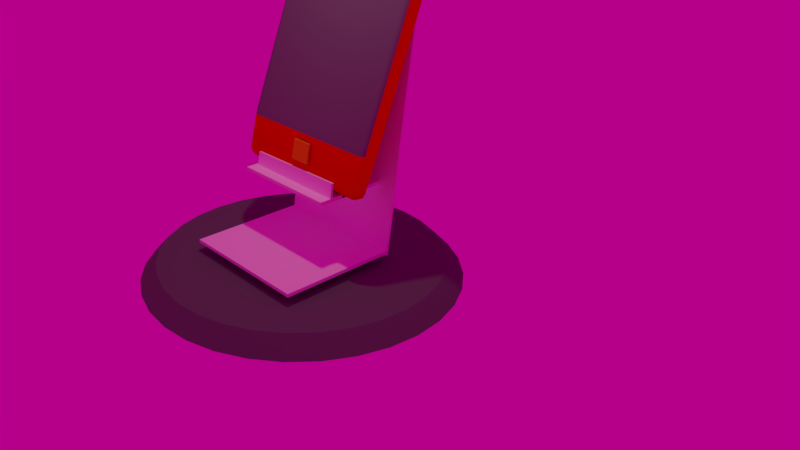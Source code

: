 # Source: LAB11_zad1.blend  (saved by Blender 2.79.0; exported with 4.5.12 LTS)
import bpy
from mathutils import Matrix  # noqa: F401  (used for matrix-valued properties, if any)

bpy.ops.wm.read_factory_settings(use_empty=True)
scene = bpy.context.scene
scene.name = 'Scene'

# ---- collections
col_collection_1 = bpy.data.collections.new('Collection 1'); scene.collection.children.link(col_collection_1)

# ---- materials (node trees are filled in below, after node groups)
mat_material_008 = bpy.data.materials.new('Material.008')
mat_material_008.alpha_threshold = 0.0
mat_material_008.diffuse_color = (1.0, 1.0, 1.0, 1.0)
mat_material_008.roughness = 0.5
mat_material_008.specular_intensity = 0.84
mat_colortele = bpy.data.materials.new('ColorTele')
mat_colortele.alpha_threshold = 0.0
mat_colortele.diffuse_color = (0.8, 0.0, 0.0, 1.0)
mat_colortele.roughness = 0.5
mat_colortele.specular_intensity = 0.84
mat_colorekran = bpy.data.materials.new('ColorEkran')
mat_colorekran.alpha_threshold = 0.0
mat_colorekran.diffuse_color = (0.199, 0.1961, 0.2019, 1.0)
mat_colorekran.roughness = 0.5
mat_material_000 = bpy.data.materials.new('Material.000')
mat_material_000.alpha_threshold = 0.0
mat_material_000.diffuse_color = (0.004857, 0.0, 0.8, 1.0)
mat_material_000.specular_color = (1.0, 0.9576, 0.9893)
mat_material_000.roughness = 0.5
mat_knopk = bpy.data.materials.new('Knopk')
mat_knopk.alpha_threshold = 0.0
mat_knopk.diffuse_color = (0.8, 0.4797, 0.01048, 1.0)
mat_knopk.roughness = 0.5
mat_knopk.specular_intensity = 1.0
mat_knopk1 = bpy.data.materials.new('Knopk1')
mat_knopk1.alpha_threshold = 0.0
mat_knopk1.diffuse_color = (0.0, 0.0, 0.0, 1.0)
mat_knopk1.roughness = 0.5
mat_knopk1.specular_intensity = 0.1
mat_osnova = bpy.data.materials.new('Osnova')
mat_osnova.alpha_threshold = 0.0
mat_osnova.diffuse_color = (0.1473, 0.1473, 0.1473, 1.0)
mat_osnova.roughness = 0.5
mat_osnova.specular_intensity = 0.8404

# ---- material node trees

# ---- world
world_world = bpy.data.worlds.new('World'); scene.world = world_world
world_world.color = (0.4672, 0.0, 0.2539)
world_world.use_sun_shadow = False
world_world.sun_shadow_jitter_overblur = 0.0
world_world.cycles.sampling_method = 'MANUAL'

# ---- cameras
cam_camera = bpy.data.cameras.new('Camera')
cam_camera.clip_end = 100.0
cam_camera.lens = 35.0
cam_camera.sensor_width = 32.0
cam_camera.sensor_height = 18.0
cam_camera.ortho_scale = 7.314
cam_camera.dof.focus_distance = 0.0
cam_camera.dof.aperture_fstop = 128.0

# ---- lights
light_lamp = bpy.data.lights.new('Lamp', 'POINT')
light_lamp.transmission_factor = 0.0
light_lamp.cutoff_distance = 30.0
light_lamp.energy = 100.0
light_lamp.shadow_buffer_clip_start = 1.001
light_lamp.shadow_soft_size = 0.1
light_lamp.shadow_maximum_resolution = 0.006
light_lamp.use_absolute_resolution = True

# ---- meshes
me_cube_003 = bpy.data.meshes.new('Cube.003')
me_cube_003.from_pydata([(-1.0, -1.0, -1.0), (-1.0, -1.0, 1.0), (-1.0, 1.0, -1.0), (-1.0, 1.0, 1.0), (1.0, -1.0, -1.0), (1.0, -1.0, 1.0), (1.0, 1.0, -1.0), (1.0, 1.0, 1.0)], [], [(0, 1, 3, 2), (2, 3, 7, 6), (6, 7, 5, 4), (4, 5, 1, 0), (2, 6, 4, 0), (7, 3, 1, 5)])
me_cube_003.materials.append(mat_material_008)
me_cube_003.use_remesh_preserve_volume = False
me_cube_003.use_remesh_preserve_attributes = False
me_cube_003.use_mirror_vertex_groups = False
me_cube_003.update()
me_cube_002 = bpy.data.meshes.new('Cube.002')
me_cube_002.from_pydata([(-1.0, -1.0, -1.0), (-1.0, -1.0, 1.0), (-1.0, 1.0, -1.0), (-1.0, 1.0, 1.0), (1.0, -1.0, -1.0), (1.0, -1.0, 1.0), (1.0, 1.0, -1.0), (1.0, 1.0, 1.0)], [], [(0, 1, 3, 2), (2, 3, 7, 6), (6, 7, 5, 4), (4, 5, 1, 0), (2, 6, 4, 0), (7, 3, 1, 5)])
me_cube_002.materials.append(mat_material_008)
me_cube_002.use_remesh_preserve_volume = False
me_cube_002.use_remesh_preserve_attributes = False
me_cube_002.use_mirror_vertex_groups = False
me_cube_002.update()
me_cube = bpy.data.meshes.new('Cube')
me_cube.from_pydata([(1.0, 0.1165, -1.676), (1.0, -0.1165, -1.676), (-1.0, -0.1165, -1.676), (-1.0, 0.1165, -1.676), (1.0, 0.1165, 1.676), (1.008, -0.118, 1.65), (-0.992, -0.118, 1.65), (-1.0, 0.1165, 1.676), (1.0, 0.1165, -1.04), (1.087, -0.182, -1.175), (-1.006, -0.182, -1.175), (-1.0, 0.1165, -1.04), (1.0, 0.1165, 1.185), (1.097, -0.19, 1.116), (-0.9964, -0.19, 1.116), (-1.0, 0.1165, 1.185)], [], [(0, 1, 2, 3), (4, 7, 6, 5), (12, 4, 5, 13), (13, 5, 6, 14), (14, 6, 7, 15), (8, 0, 3, 11), (12, 8, 11, 15), (2, 10, 11, 3), (1, 9, 10, 2), (0, 8, 9, 1), (4, 12, 15, 7), (10, 14, 15, 11), (9, 13, 14, 10), (8, 12, 13, 9)])
me_cube.polygons.foreach_set('use_smooth', [True] * 14)
me_cube.polygons.foreach_set('material_index', [0, 0, 0, 0, 0, 0, 0, 0, 0, 0, 0, 0, 1, 0])
_ca = me_cube.color_attributes.new('Col', 'BYTE_COLOR', 'CORNER')
_ca.data.foreach_set('color', [1.0, 1.0, 1.0, 1.0, 1.0, 1.0, 1.0, 1.0, 1.0, 1.0, 1.0, 1.0, 1.0, 1.0, 1.0, 1.0, 1.0, 1.0, 1.0, 1.0, 1.0, 1.0, 1.0, 1.0, 1.0, 1.0, 1.0, 1.0, 1.0, 1.0, 1.0, 1.0, 1.0, 1.0, 1.0, 1.0, 1.0, 1.0, 1.0, 1.0, 1.0, 1.0, 1.0, 1.0, 1.0, 1.0, 1.0, 1.0, 1.0, 1.0, 1.0, 1.0, 1.0, 1.0, 1.0, 1.0, 1.0, 1.0, 1.0, 1.0, 1.0, 1.0, 1.0, 1.0, 1.0, 1.0, 1.0, 1.0, 1.0, 1.0, 1.0, 1.0, 1.0, 1.0, 1.0, 1.0, 1.0, 1.0, 1.0, 1.0, 1.0, 1.0, 1.0, 1.0, 1.0, 1.0, 1.0, 1.0, 1.0, 1.0, 1.0, 1.0, 1.0, 1.0, 1.0, 1.0, 1.0, 1.0, 1.0, 1.0, 1.0, 1.0, 1.0, 1.0, 1.0, 1.0, 1.0, 1.0, 1.0, 1.0, 1.0, 1.0, 1.0, 1.0, 1.0, 1.0, 1.0, 1.0, 1.0, 1.0, 1.0, 1.0, 1.0, 1.0, 1.0, 1.0, 1.0, 1.0, 1.0, 1.0, 1.0, 1.0, 1.0, 1.0, 1.0, 1.0, 1.0, 1.0, 1.0, 1.0, 1.0, 1.0, 1.0, 1.0, 1.0, 1.0, 1.0, 1.0, 1.0, 1.0, 1.0, 1.0, 1.0, 1.0, 1.0, 1.0, 1.0, 1.0, 1.0, 1.0, 1.0, 1.0, 1.0, 1.0, 1.0, 1.0, 1.0, 1.0, 1.0, 1.0, 1.0, 1.0, 1.0, 1.0, 1.0, 1.0, 1.0, 1.0, 1.0, 1.0, 1.0, 1.0, 1.0, 1.0, 1.0, 1.0, 1.0, 1.0, 1.0, 1.0, 1.0, 1.0, 1.0, 1.0, 1.0, 1.0, 1.0, 1.0, 1.0, 1.0, 1.0, 1.0, 1.0, 1.0, 1.0, 1.0, 1.0, 1.0, 1.0, 1.0, 1.0, 1.0, 1.0, 1.0, 1.0, 1.0, 1.0, 1.0, 1.0, 1.0, 1.0, 1.0, 1.0, 1.0])
me_cube.materials.append(mat_colortele)
me_cube.materials.append(mat_colorekran)
me_cube.use_remesh_preserve_volume = False
me_cube.use_remesh_preserve_attributes = False
me_cube.use_mirror_vertex_groups = False
me_cube.update()
me_cube_006 = bpy.data.meshes.new('Cube.006')
me_cube_006.from_pydata([(-1.0, -1.0, -1.0), (-1.0, -1.0, 1.0), (-1.0, 1.0, -1.0), (-1.0, 1.0, 1.0), (1.0, -1.0, -1.0), (1.0, -1.0, 1.0), (1.0, 1.0, -1.0), (1.0, 1.0, 1.0)], [], [(0, 1, 3, 2), (2, 3, 7, 6), (6, 7, 5, 4), (4, 5, 1, 0), (2, 6, 4, 0), (7, 3, 1, 5)])
me_cube_006.materials.append(mat_material_008)
me_cube_006.use_remesh_preserve_volume = False
me_cube_006.use_remesh_preserve_attributes = False
me_cube_006.use_mirror_vertex_groups = False
me_cube_006.update()
me_cube_007 = bpy.data.meshes.new('Cube.007')
me_cube_007.from_pydata([(-1.0, -1.0, -1.0), (-1.0, -1.0, 1.0), (-1.0, 1.0, -1.0), (-1.0, 1.0, 1.0), (1.0, -1.0, -1.0), (1.0, -1.0, 1.0), (1.0, 1.0, -1.0), (1.0, 1.0, 1.0)], [], [(0, 1, 3, 2), (2, 3, 7, 6), (6, 7, 5, 4), (4, 5, 1, 0), (2, 6, 4, 0), (7, 3, 1, 5)])
me_cube_007.materials.append(mat_material_008)
me_cube_007.use_remesh_preserve_volume = False
me_cube_007.use_remesh_preserve_attributes = False
me_cube_007.use_mirror_vertex_groups = False
me_cube_007.update()
me_cube_010 = bpy.data.meshes.new('Cube.010')
me_cube_010.from_pydata([(-1.0, -1.0, -1.0), (-1.0, -1.0, 1.0), (-1.0, 1.0, -1.0), (-1.0, 1.0, 1.0), (1.0, -1.0, -1.0), (1.0, -1.0, 1.0), (1.0, 1.0, -1.0), (1.0, 1.0, 1.0)], [], [(0, 1, 3, 2), (2, 3, 7, 6), (6, 7, 5, 4), (4, 5, 1, 0), (2, 6, 4, 0), (7, 3, 1, 5)])
me_cube_010.materials.append(mat_material_008)
me_cube_010.use_remesh_preserve_volume = False
me_cube_010.use_remesh_preserve_attributes = False
me_cube_010.use_mirror_vertex_groups = False
me_cube_010.update()
me_cube_011 = bpy.data.meshes.new('Cube.011')
me_cube_011.from_pydata([(-1.0, -1.0, -1.0), (-1.0, -1.0, 1.0), (-1.0, 1.0, -1.0), (-1.0, 1.0, 1.0), (1.0, -1.0, -1.0), (1.0, -1.0, 1.0), (1.0, 1.0, -1.0), (1.0, 1.0, 1.0)], [], [(0, 1, 3, 2), (2, 3, 7, 6), (6, 7, 5, 4), (4, 5, 1, 0), (2, 6, 4, 0), (7, 3, 1, 5)])
me_cube_011.materials.append(mat_material_008)
me_cube_011.use_remesh_preserve_volume = False
me_cube_011.use_remesh_preserve_attributes = False
me_cube_011.use_mirror_vertex_groups = False
me_cube_011.update()
me_cylinder_002 = bpy.data.meshes.new('Cylinder.002')
me_cylinder_002.from_pydata([(-0.09685, 0.6661, -0.9999), (-0.09632, 0.6659, 1.012), (0.09733, 0.6437, -0.9999), (0.0975, 0.6437, 1.004), (0.2847, 0.5861, -0.9999), (0.2845, 0.5862, 0.995), (0.4581, 0.4955, -0.9999), (0.4576, 0.4957, 0.9864), (0.6109, 0.3753, -0.9999), (0.61, 0.3757, 0.9784), (0.7371, 0.2302, -0.9999), (0.7359, 0.2306, 0.9712), (0.8319, 0.06568, -0.9999), (0.8305, 0.06624, 0.9651), (0.8918, -0.1119, -0.9999), (0.8901, -0.1112, 0.9604), (0.9143, -0.2956, -0.9999), (0.9125, -0.2949, 0.9572), (0.8986, -0.4785, -0.9999), (0.8967, -0.4778, 0.9556), (0.8453, -0.6536, -0.9999), (0.8435, -0.6529, 0.9558), (0.7565, -0.814, -0.9999), (0.7547, -0.8133, 0.9576), (0.6356, -0.9537, -0.9999), (0.634, -0.9531, 0.9611), (0.4872, -1.067, -0.9999), (0.4858, -1.067, 0.9661), (0.317, -1.15, -0.9999), (0.3159, -1.15, 0.9723), (0.1316, -1.2, -0.9999), (0.1308, -1.199, 0.9797), (-0.0619, -1.213, -0.9999), (-0.06241, -1.213, 0.9878), (-0.2561, -1.191, -0.9999), (-0.2562, -1.191, 0.9964), (-0.4435, -1.134, -0.9999), (-0.4433, -1.134, 1.005), (-0.6169, -1.043, -0.9999), (-0.6163, -1.043, 1.014), (-0.7696, -0.9227, -0.9999), (-0.7687, -0.923, 1.022), (-0.8958, -0.7776, -0.9999), (-0.8946, -0.778, 1.029), (-0.9907, -0.6131, -0.9999), (-0.9892, -0.6136, 1.035), (-1.051, -0.4355, -0.9999), (-1.049, -0.4361, 1.04), (-1.073, -0.2518, -0.9999), (-1.071, -0.2524, 1.043), (-1.057, -0.06885, -0.9999), (-1.055, -0.06949, 1.045), (-1.004, 0.1062, -0.9999), (-1.002, 0.1056, 1.044), (-0.9153, 0.2666, -0.9999), (-0.9135, 0.266, 1.043), (-0.7943, 0.4063, -0.9999), (-0.7927, 0.4058, 1.039), (-0.6459, 0.5199, -0.9999), (-0.6445, 0.5194, 1.034), (-0.4758, 0.6029, -0.9999), (-0.4746, 0.6025, 1.028), (-0.2904, 0.6523, -0.9999), (-0.2895, 0.652, 1.02)], [], [(0, 1, 3, 2), (2, 3, 5, 4), (4, 5, 7, 6), (6, 7, 9, 8), (8, 9, 11, 10), (10, 11, 13, 12), (12, 13, 15, 14), (14, 15, 17, 16), (16, 17, 19, 18), (18, 19, 21, 20), (20, 21, 23, 22), (22, 23, 25, 24), (24, 25, 27, 26), (26, 27, 29, 28), (28, 29, 31, 30), (30, 31, 33, 32), (32, 33, 35, 34), (34, 35, 37, 36), (36, 37, 39, 38), (38, 39, 41, 40), (40, 41, 43, 42), (42, 43, 45, 44), (44, 45, 47, 46), (46, 47, 49, 48), (48, 49, 51, 50), (50, 51, 53, 52), (52, 53, 55, 54), (54, 55, 57, 56), (56, 57, 59, 58), (58, 59, 61, 60), (3, 1, 63, 61, 59, 57, 55, 53, 51, 49, 47, 45, 43, 41, 39, 37, 35, 33, 31, 29, 27, 25, 23, 21, 19, 17, 15, 13, 11, 9, 7, 5), (60, 61, 63, 62), (62, 63, 1, 0), (0, 2, 4, 6, 8, 10, 12, 14, 16, 18, 20, 22, 24, 26, 28, 30, 32, 34, 36, 38, 40, 42, 44, 46, 48, 50, 52, 54, 56, 58, 60, 62)])
_uv = me_cylinder_002.uv_layers.new(name='UVMap')
_uv.uv.foreach_set('vector', [0.0, 0.0, 0.0, 0.0, 0.0, 0.0, 0.0, 0.0, 0.0, 0.0, 0.0, 0.0, 0.0, 0.0, 0.0, 0.0, 0.0, 0.0, 0.0, 0.0, 0.0, 0.0, 0.0, 0.0, 0.0, 0.0, 0.0, 0.0, 0.0, 0.0, 0.0, 0.0, 0.0, 0.0, 0.0, 0.0, 0.0, 0.0, 0.0, 0.0, 0.0, 0.0, 0.0, 0.0, 0.0, 0.0, 0.0, 0.0, 0.0, 0.0, 0.0, 0.0, 0.0, 0.0, 0.0, 0.0, 0.0, 0.0, 0.0, 0.0, 0.0, 0.0, 0.0, 0.0, 0.0, 0.0, 0.0, 0.0, 0.0, 0.0, 0.0, 0.0, 0.0, 0.0, 0.0, 0.0, 0.0, 0.0, 0.0, 0.0, 0.0, 0.0, 0.0, 0.0, 0.0, 0.0, 0.0, 0.0, 0.0, 0.0, 0.0, 0.0, 0.0, 0.0, 0.0, 0.0, 0.0, 0.0, 0.0, 0.0, 0.0, 0.0, 0.0, 0.0, 0.0, 0.0, 0.0, 0.0, 0.0, 0.0, 0.0, 0.0, 0.0, 0.0, 0.0, 0.0, 0.0, 0.0, 0.0, 0.0, 0.0, 0.0, 0.0, 0.0, 0.0, 0.0, 0.0, 0.0, 0.0, 0.0, 0.0, 0.0, 0.0, 0.0, 0.0, 0.0, 0.0, 0.0, 0.0, 0.0, 0.0, 0.0, 0.0, 0.0, 0.0, 0.0, 0.0, 0.0, 0.0, 0.0, 0.0, 0.0, 0.0, 0.0, 0.0, 0.0, 0.0, 0.0, 0.0, 0.0, 0.0, 0.0, 0.0, 0.0, 0.0, 0.0, 0.0, 0.0, 0.0, 0.0, 0.0, 0.0, 0.0, 0.0, 0.0, 0.0, 0.0, 0.0, 0.0, 0.0, 0.0, 0.0, 0.0, 0.0, 0.0, 0.0, 0.0, 0.0, 0.0, 0.0, 0.0, 0.0, 0.0, 0.0, 0.0, 0.0, 0.0, 0.0, 0.0, 0.0, 0.0, 0.0, 0.0, 0.0, 0.0, 0.0, 0.0, 0.0, 0.0, 0.0, 0.0, 0.0, 0.0, 0.0, 0.0, 0.0, 0.0, 0.0, 0.0, 0.0, 0.0, 0.0, 0.0, 0.0, 0.0, 0.0, 0.0, 0.0, 0.0, 0.0, 0.0, 0.0, 0.0, 0.0, 0.0, 0.0, 0.0, 0.0, 0.0, 0.0, 0.4495, 0.9339, 0.353, 0.916, 0.2622, 0.8808, 0.1804, 0.8297, 0.111, 0.7646, 0.05651, 0.6882, 0.01906, 0.6032, 9.662e-05, 0.513, 0.0003412, 0.421, 0.01979, 0.3308, 0.05769, 0.2458, 0.1126, 0.1694, 0.1824, 0.1043, 0.2644, 0.05324, 0.3554, 0.01804, 0.452, 9.662e-05, 0.5505, 9.674e-05, 0.647, 0.01804, 0.7378, 0.05324, 0.8196, 0.1043, 0.889, 0.1694, 0.9435, 0.2458, 0.9809, 0.3308, 0.9999, 0.421, 0.9997, 0.513, 0.9802, 0.6032, 0.9423, 0.6882, 0.8874, 0.7646, 0.8176, 0.8297, 0.7356, 0.8808, 0.6446, 0.916, 0.548, 0.9339, 0.0, 0.0, 0.0, 0.0, 0.0, 0.0, 0.0, 0.0, 0.0, 0.0, 0.0, 0.0, 0.0, 0.0, 0.0, 0.0, 0.0, 0.0, 0.0, 0.0, 0.0, 0.0, 0.0, 0.0, 0.0, 0.0, 0.0, 0.0, 0.0, 0.0, 0.0, 0.0, 0.0, 0.0, 0.0, 0.0, 0.0, 0.0, 0.0, 0.0, 0.0, 0.0, 0.0, 0.0, 0.0, 0.0, 0.0, 0.0, 0.0, 0.0, 0.0, 0.0, 0.0, 0.0, 0.0, 0.0, 0.0, 0.0, 0.0, 0.0, 0.0, 0.0, 0.0, 0.0, 0.0, 0.0, 0.0, 0.0, 0.0, 0.0, 0.0, 0.0, 0.0, 0.0, 0.0, 0.0, 0.0, 0.0, 0.0, 0.0])
me_cylinder_002.materials.append(mat_material_000)
me_cylinder_002.use_remesh_preserve_volume = False
me_cylinder_002.use_remesh_preserve_attributes = False
me_cylinder_002.use_mirror_vertex_groups = False
me_cylinder_002.update()
me_cube_004 = bpy.data.meshes.new('Cube.004')
me_cube_004.from_pydata([(-1.0, -1.0, -1.0), (-1.0, -1.0, 1.0), (-1.0, 1.0, -1.0), (-1.0, 1.0, 1.0), (1.0, -1.0, -1.0), (1.0, -1.0, 1.0), (1.0, 1.0, -1.0), (1.0, 1.0, 1.0)], [], [(0, 1, 3, 2), (2, 3, 7, 6), (6, 7, 5, 4), (4, 5, 1, 0), (2, 6, 4, 0), (7, 3, 1, 5)])
me_cube_004.materials.append(mat_knopk)
me_cube_004.materials.append(mat_knopk1)
me_cube_004.use_remesh_preserve_volume = False
me_cube_004.use_remesh_preserve_attributes = False
me_cube_004.use_mirror_vertex_groups = False
me_cube_004.update()
me_circle_000 = bpy.data.meshes.new('Circle.000')
me_circle_000.from_pydata([(-1.995e-08, 0.8185, 0.0), (-0.1597, 0.8028, 0.0), (-0.3132, 0.7562, 0.0), (-0.4548, 0.6806, 0.0), (-0.5788, 0.5788, 0.0), (-0.6806, 0.4548, 0.0), (-0.7562, 0.3132, 0.0), (-0.8028, 0.1597, 0.0), (-0.8185, 1.09e-07, 0.0), (-0.8028, -0.1597, 0.0), (-0.7562, -0.3132, 0.0), (-0.6806, -0.4548, 0.0), (-0.5788, -0.5788, 0.0), (-0.4548, -0.6806, 0.0), (-0.3132, -0.7562, 0.0), (-0.1597, -0.8028, 0.0), (2.468e-07, -0.8185, 0.0), (0.1597, -0.8028, 0.0), (0.3132, -0.7562, 0.0), (0.4548, -0.6806, 0.0), (0.5788, -0.5788, 0.0), (0.6806, -0.4548, 0.0), (0.7562, -0.3132, 0.0), (0.8028, -0.1597, 0.0), (0.8185, 8.375e-07, 0.0), (0.8028, 0.1597, 0.0), (0.7562, 0.3132, 0.0), (0.6806, 0.4548, 0.0), (0.5788, 0.5788, 0.0), (0.4548, 0.6806, 0.0), (0.3132, 0.7562, 0.0), (0.1597, 0.8028, 0.0), (-0.5081, 0.7605, -0.08852), (-0.35, 0.845, -0.08852), (0.35, 0.845, -0.08852), (0.5081, 0.7605, -0.08852), (0.1784, -0.8971, -0.08852), (2.891e-07, -0.9146, -0.08852), (-0.6467, 0.6467, -0.08852), (0.1784, 0.8971, -0.08852), (0.35, -0.845, -0.08852), (-0.7605, 0.5081, -0.08852), (-8.97e-09, 0.9146, -0.08852), (0.5081, -0.7605, -0.08852), (-0.845, 0.35, -0.08852), (0.6467, -0.6467, -0.08852), (-0.8971, 0.1784, -0.08852), (0.7605, -0.5081, -0.08852), (-0.9146, 9.271e-08, -0.08852), (0.845, -0.35, -0.08852), (-0.8971, -0.1784, -0.08852), (0.8971, -0.1784, -0.08852), (-0.845, -0.35, -0.08852), (0.9146, 9.068e-07, -0.08852), (-0.7605, -0.5081, -0.08852), (0.8971, 0.1784, -0.08852), (-0.6467, -0.6467, -0.08852), (0.845, 0.35, -0.08852), (-0.5081, -0.7605, -0.08852), (0.7605, 0.5081, -0.08852), (-0.35, -0.845, -0.08852), (-0.1784, 0.8971, -0.08852), (0.6467, 0.6467, -0.08852), (-0.1784, -0.8971, -0.08852)], [], [(0, 1, 2, 3, 4, 5, 6, 7, 8, 9, 10, 11, 12, 13, 14, 15, 16, 17, 18, 19, 20, 21, 22, 23, 24, 25, 26, 27, 28, 29, 30, 31), (15, 63, 37, 16), (28, 62, 35, 29), (1, 61, 33, 2), (14, 60, 63, 15), (27, 59, 62, 28), (0, 42, 61, 1), (13, 58, 60, 14), (26, 57, 59, 27), (12, 56, 58, 13), (25, 55, 57, 26), (11, 54, 56, 12), (24, 53, 55, 25), (10, 52, 54, 11), (23, 51, 53, 24), (9, 50, 52, 10), (22, 49, 51, 23), (8, 48, 50, 9), (21, 47, 49, 22), (7, 46, 48, 8), (20, 45, 47, 21), (6, 44, 46, 7), (19, 43, 45, 20), (5, 41, 44, 6), (18, 40, 43, 19), (31, 39, 42, 0), (4, 38, 41, 5), (17, 36, 40, 18), (30, 34, 39, 31), (3, 32, 38, 4), (16, 37, 36, 17), (29, 35, 34, 30), (2, 33, 32, 3)])
me_circle_000.polygons.foreach_set('material_index', [0, 1, 1, 1, 1, 1, 1, 1, 1, 1, 1, 1, 1, 1, 1, 1, 1, 1, 1, 1, 1, 1, 1, 1, 1, 1, 1, 1, 1, 1, 1, 1, 1])
me_circle_000.materials.append(mat_osnova)
me_circle_000.materials.append(mat_osnova)
me_circle_000.use_remesh_preserve_volume = False
me_circle_000.use_remesh_preserve_attributes = False
me_circle_000.use_mirror_vertex_groups = False
me_circle_000.update()

# ---- objects
ob_cube_003 = bpy.data.objects.new('Cube.003', me_cube_003)
ob_cube_002 = bpy.data.objects.new('Cube.002', me_cube_002)
ob_cube = bpy.data.objects.new('Cube', me_cube)
ob_lamp = bpy.data.objects.new('Lamp', light_lamp)
ob_camera = bpy.data.objects.new('Camera', cam_camera)
ob_cube_004 = bpy.data.objects.new('Cube.004', me_cube_006)
ob_cube_005 = bpy.data.objects.new('Cube.005', me_cube_007)
ob_cube_006 = bpy.data.objects.new('Cube.006', me_cube_010)
ob_cube_007 = bpy.data.objects.new('Cube.007', me_cube_011)
ob_cylinder_001 = bpy.data.objects.new('Cylinder.001', me_cylinder_002)
ob_x = bpy.data.objects.new('Кнопка на телефоне', me_cube_004)
ob_stand_base_001 = bpy.data.objects.new('stand_base.001', me_circle_000)

# ---- transforms, parenting, visibility, modifiers, constraints
ob_cube_003.location = (-0.1789, 0.01016, 2.504)
ob_cube_003.rotation_euler = (-6.102, 0.01305, -3.143)
ob_cube_003.scale = (0.8996, 0.01611, 0.8955)
ob_cube_003.lineart.crease_threshold = 0.0
ob_cube_002.location = (-0.1615, -1.085, 0.4338)
ob_cube_002.scale = (0.8873, 0.7251, 0.02216)
ob_cube_002.lineart.crease_threshold = 0.0
_c = ob_cube_002.constraints.new('LOCKED_TRACK'); _c.name = 'REFLECTION PLANE'
_c.mute = True
_c.enabled = False
ob_cube.location = (-0.2022, -0.1798, 2.806)
ob_cube.rotation_euler = (-0.3977, -0.0, 0.0)
ob_cube.lock_rotations_4d = False
ob_cube.empty_display_type = 'ARROWS'
ob_cube.lineart.crease_threshold = 0.0
_vg = ob_cube.vertex_groups.new(name='Group')
_m = ob_cube.modifiers.new('Bevel', 'BEVEL')
_m.segments = 2
_m.limit_method = 'NONE'
_m.spread = 0.0
_c = ob_cube.constraints.new('LOCKED_TRACK'); _c.name = 'REFLECTION PLANE'
_c.mute = True
_c.enabled = False
ob_lamp.location = (0.0889, -0.6286, 6.414)
ob_lamp.rotation_euler = (0.6503, 0.05522, 1.866)
ob_lamp.lock_rotations_4d = False
ob_lamp.empty_display_type = 'ARROWS'
ob_lamp.color = (0.0, 0.0, 0.0, 0.0)
ob_lamp.lineart.crease_threshold = 0.0
ob_camera.location = (7.481, -6.508, 5.344)
ob_camera.rotation_euler = (1.109, 0.0, 0.8149)
ob_camera.lock_rotations_4d = False
ob_camera.empty_display_type = 'ARROWS'
ob_camera.color = (0.0, 0.0, 0.0, 0.0)
ob_camera.display_type = 'WIRE'
ob_camera.lineart.crease_threshold = 0.0
ob_cube_004.location = (-0.1616, -0.2144, 1.271)
ob_cube_004.rotation_euler = (-6.102, 0.01305, -3.143)
ob_cube_004.scale = (0.8996, 0.01349, 0.8883)
ob_cube_004.lineart.crease_threshold = 0.0
ob_cube_005.location = (-0.2353, -0.908, 1.219)
ob_cube_005.scale = (0.7125, 0.2066, 0.02216)
ob_cube_005.lineart.crease_threshold = 0.0
ob_cube_006.location = (-0.2353, -0.5133, 1.221)
ob_cube_006.scale = (0.7125, 0.2872, 0.02216)
ob_cube_006.lineart.crease_threshold = 0.0
ob_cube_007.location = (-0.2216, -0.9432, 1.318)
ob_cube_007.rotation_euler = (-6.102, 0.01305, -3.143)
ob_cube_007.scale = (0.6954, 0.01565, 0.09217)
ob_cube_007.lineart.crease_threshold = 0.0
ob_cylinder_001.location = (0.4945, 0.1935, 4.154)
ob_cylinder_001.rotation_euler = (1.915, -3.42, 0.2476)
ob_cylinder_001.scale = (0.081, 0.08644, 0.01268)
ob_cylinder_001.lineart.crease_threshold = 0.0
ob_x.location = (-0.1396, -0.8893, 1.614)
ob_x.rotation_euler = (-0.2276, -0.0, 0.0)
ob_x.scale = (0.1351, 0.01142, 0.1192)
ob_x.lineart.crease_threshold = 0.0
ob_stand_base_001.location = (-0.1496, -0.9504, 0.3065)
ob_stand_base_001.scale = (2.208, 2.08, 2.462)
ob_stand_base_001.lineart.crease_threshold = 0.0
_c = ob_stand_base_001.constraints.new('LOCKED_TRACK'); _c.name = 'REFLECTION PLANE'
_c.mute = True
_c.enabled = False

# ---- collection membership
col_collection_1.objects.link(ob_cube_003)
col_collection_1.objects.link(ob_cube_002)
col_collection_1.objects.link(ob_cube)
col_collection_1.objects.link(ob_lamp)
col_collection_1.objects.link(ob_camera)
col_collection_1.objects.link(ob_cube_004)
col_collection_1.objects.link(ob_cube_005)
col_collection_1.objects.link(ob_cube_006)
col_collection_1.objects.link(ob_cube_007)
col_collection_1.objects.link(ob_cylinder_001)
col_collection_1.objects.link(ob_x)
col_collection_1.objects.link(ob_stand_base_001)

# ---- scene / render settings (as saved in the file)
scene.camera = ob_camera
scene.frame_start = 1; scene.frame_end = 250; scene.frame_set(6)
scene.render.engine = 'BLENDER_EEVEE_NEXT'
scene.render.resolution_percentage = 50
scene.render.dither_intensity = 0.0
scene.cycles.use_denoising = False
scene.cycles.samples = 128
scene.cycles.sampling_pattern = 'TABULATED_SOBOL'
scene.cycles.use_adaptive_sampling = False
scene.cycles.use_light_tree = False
scene.cycles.blur_glossy = 0.0
scene.cycles.sample_clamp_indirect = 0.0
scene.view_settings.view_transform = 'Standard'
bpy.context.view_layer.update()
